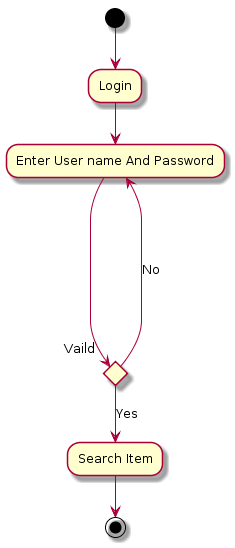

The diagram above was rendered by PlantUML. Its source (embedded in the PNG):
@startuml
(*) --> "Login"
-->"Enter User name And Password"

if "Vaild" then
-->[Yes] "Search Item"
--> (*)
else
----->[No] "Enter User name And Password"

endif
@enduml